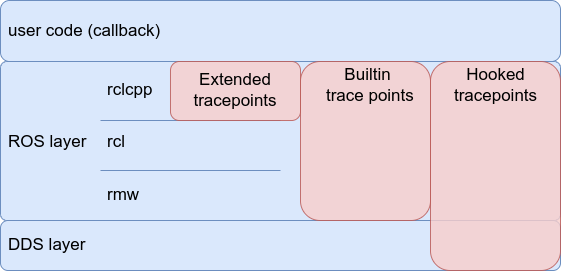

The diagram above was exported from draw.io. Its source (the exported page's mxGraphModel, read from the mxfile embedded in the PNG):
<mxGraphModel dx="2258" dy="-2428" grid="1" gridSize="10" guides="1" tooltips="1" connect="1" arrows="1" fold="1" page="1" pageScale="1" pageWidth="850" pageHeight="1100" math="0" shadow="0">
  <root>
    <mxCell id="0" />
    <mxCell id="1" parent="0" />
    <mxCell id="OP_LpGLkfEjMLjCxOpwE-927" value="" style="rounded=1;whiteSpace=wrap;html=1;fillColor=#dae8fc;strokeColor=#6c8ebf;" vertex="1" parent="1">
      <mxGeometry x="-840" y="3980" width="560" height="50" as="geometry" />
    </mxCell>
    <mxCell id="OP_LpGLkfEjMLjCxOpwE-928" value="" style="rounded=1;whiteSpace=wrap;html=1;fillColor=#dae8fc;strokeColor=#6c8ebf;" vertex="1" parent="1">
      <mxGeometry x="-840" y="3760" width="560" height="61" as="geometry" />
    </mxCell>
    <mxCell id="OP_LpGLkfEjMLjCxOpwE-929" value="" style="rounded=1;whiteSpace=wrap;html=1;fillColor=#dae8fc;arcSize=4;strokeColor=#6c8ebf;" vertex="1" parent="1">
      <mxGeometry x="-840" y="3821" width="560" height="159" as="geometry" />
    </mxCell>
    <mxCell id="OP_LpGLkfEjMLjCxOpwE-930" value="user code (callback)" style="text;html=1;strokeColor=none;fillColor=none;align=left;verticalAlign=middle;whiteSpace=wrap;rounded=0;opacity=20;fontSize=17;" vertex="1" parent="1">
      <mxGeometry x="-834" y="3775.5" width="155" height="30" as="geometry" />
    </mxCell>
    <mxCell id="OP_LpGLkfEjMLjCxOpwE-931" value="rclcpp" style="text;html=1;strokeColor=none;fillColor=none;align=left;verticalAlign=middle;whiteSpace=wrap;rounded=0;opacity=20;fontSize=17;" vertex="1" parent="1">
      <mxGeometry x="-735" y="3835" width="60" height="30" as="geometry" />
    </mxCell>
    <mxCell id="OP_LpGLkfEjMLjCxOpwE-932" value="rcl" style="text;html=1;strokeColor=none;fillColor=none;align=left;verticalAlign=middle;whiteSpace=wrap;rounded=0;opacity=20;fontSize=17;" vertex="1" parent="1">
      <mxGeometry x="-735" y="3886.5" width="60" height="30" as="geometry" />
    </mxCell>
    <mxCell id="OP_LpGLkfEjMLjCxOpwE-933" value="rmw" style="text;html=1;strokeColor=none;fillColor=none;align=left;verticalAlign=middle;whiteSpace=wrap;rounded=0;opacity=20;fontSize=17;" vertex="1" parent="1">
      <mxGeometry x="-735" y="3940" width="60" height="30" as="geometry" />
    </mxCell>
    <mxCell id="OP_LpGLkfEjMLjCxOpwE-934" value="DDS layer" style="text;html=1;strokeColor=none;fillColor=none;align=left;verticalAlign=middle;whiteSpace=wrap;rounded=0;opacity=20;fontSize=17;" vertex="1" parent="1">
      <mxGeometry x="-834" y="3990" width="183" height="30" as="geometry" />
    </mxCell>
    <mxCell id="OP_LpGLkfEjMLjCxOpwE-935" value="ROS layer" style="text;html=1;strokeColor=none;fillColor=none;align=left;verticalAlign=middle;whiteSpace=wrap;rounded=0;opacity=20;fontSize=17;" vertex="1" parent="1">
      <mxGeometry x="-834" y="3886.5" width="94" height="30" as="geometry" />
    </mxCell>
    <mxCell id="OP_LpGLkfEjMLjCxOpwE-936" value="" style="rounded=1;whiteSpace=wrap;html=1;fillColor=#f8cecc;opacity=80;strokeColor=#b85450;" vertex="1" parent="1">
      <mxGeometry x="-540" y="3821" width="130" height="159" as="geometry" />
    </mxCell>
    <mxCell id="OP_LpGLkfEjMLjCxOpwE-937" value="Builtin&lt;br style=&quot;font-size: 17px;&quot;&gt;&amp;nbsp;trace points" style="text;html=1;strokeColor=none;fillColor=none;align=center;verticalAlign=middle;whiteSpace=wrap;rounded=0;opacity=20;fontSize=17;" vertex="1" parent="1">
      <mxGeometry x="-535" y="3837" width="125" height="15.5" as="geometry" />
    </mxCell>
    <mxCell id="OP_LpGLkfEjMLjCxOpwE-938" value="" style="rounded=1;whiteSpace=wrap;html=1;fillColor=#f8cecc;opacity=80;strokeColor=#b85450;" vertex="1" parent="1">
      <mxGeometry x="-410" y="3821" width="130" height="209" as="geometry" />
    </mxCell>
    <mxCell id="OP_LpGLkfEjMLjCxOpwE-939" value="Hooked tracepoints" style="text;html=1;strokeColor=none;fillColor=none;align=center;verticalAlign=middle;whiteSpace=wrap;rounded=0;opacity=20;fontSize=17;" vertex="1" parent="1">
      <mxGeometry x="-386.25" y="3829.5" width="82.5" height="30" as="geometry" />
    </mxCell>
    <mxCell id="OP_LpGLkfEjMLjCxOpwE-940" value="" style="endArrow=none;html=1;rounded=0;fillColor=#dae8fc;strokeColor=#6c8ebf;" edge="1" parent="1">
      <mxGeometry width="50" height="50" relative="1" as="geometry">
        <mxPoint x="-740" y="3880.0000000000005" as="sourcePoint" />
        <mxPoint x="-560" y="3880" as="targetPoint" />
      </mxGeometry>
    </mxCell>
    <mxCell id="OP_LpGLkfEjMLjCxOpwE-942" style="edgeStyle=orthogonalEdgeStyle;rounded=0;orthogonalLoop=1;jettySize=auto;html=1;exitX=0.5;exitY=1;exitDx=0;exitDy=0;fontSize=15;" edge="1" parent="1" source="OP_LpGLkfEjMLjCxOpwE-937" target="OP_LpGLkfEjMLjCxOpwE-937">
      <mxGeometry relative="1" as="geometry" />
    </mxCell>
    <mxCell id="OP_LpGLkfEjMLjCxOpwE-943" value="" style="rounded=1;whiteSpace=wrap;html=1;fillColor=#f8cecc;opacity=80;strokeColor=#b85450;" vertex="1" parent="1">
      <mxGeometry x="-670" y="3821" width="130" height="59" as="geometry" />
    </mxCell>
    <mxCell id="OP_LpGLkfEjMLjCxOpwE-944" value="Extended tracepoints" style="text;html=1;strokeColor=none;fillColor=none;align=center;verticalAlign=middle;whiteSpace=wrap;rounded=0;opacity=20;fontSize=17;" vertex="1" parent="1">
      <mxGeometry x="-670" y="3835" width="130" height="30.5" as="geometry" />
    </mxCell>
    <mxCell id="OP_LpGLkfEjMLjCxOpwE-951" value="" style="endArrow=none;html=1;rounded=0;fillColor=#dae8fc;strokeColor=#6c8ebf;" edge="1" parent="1">
      <mxGeometry width="50" height="50" relative="1" as="geometry">
        <mxPoint x="-740" y="3930.0000000000005" as="sourcePoint" />
        <mxPoint x="-560" y="3930" as="targetPoint" />
      </mxGeometry>
    </mxCell>
  </root>
</mxGraphModel>